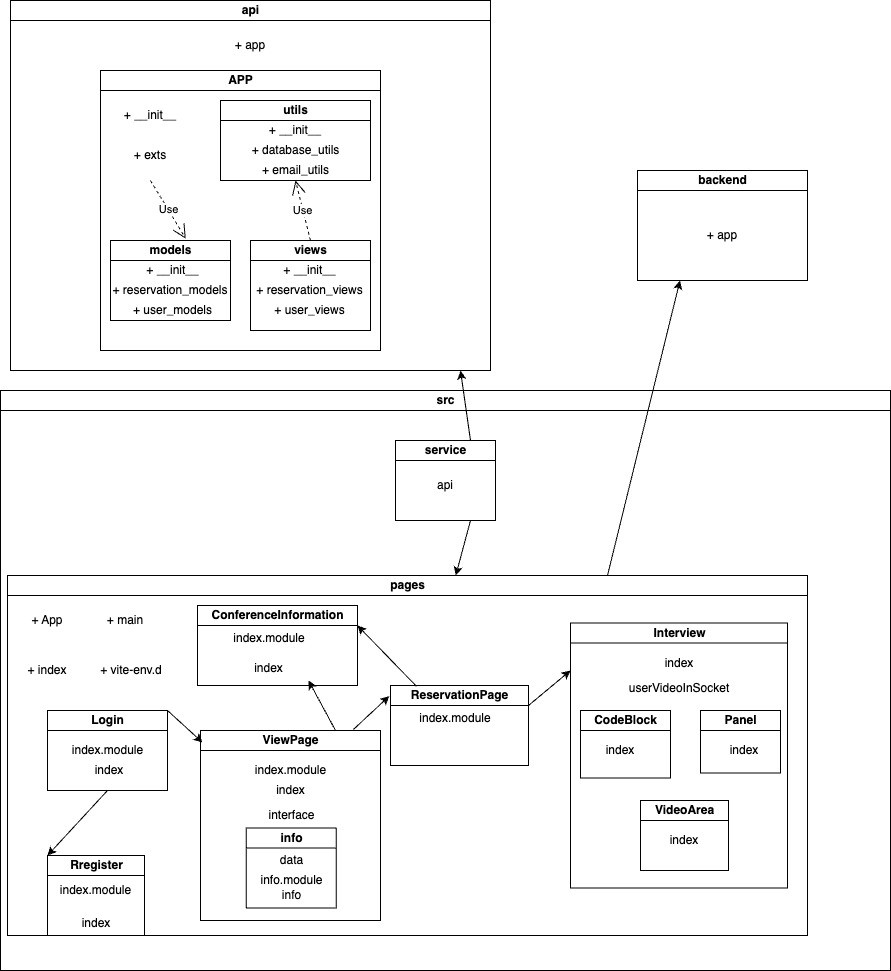

The diagram above was exported from draw.io. Its source (the exported page's mxGraphModel, read from the mxfile embedded in the PNG):
<mxGraphModel dx="1114" dy="878" grid="1" gridSize="10" guides="1" tooltips="1" connect="1" arrows="1" fold="1" page="1" pageScale="1" pageWidth="827" pageHeight="1169" math="0" shadow="0">
  <root>
    <mxCell id="0" />
    <mxCell id="1" parent="0" />
    <mxCell id="dNxyNK7c78bLwvsdeMH5-11" value="api" style="swimlane;html=1;startSize=20;horizontal=1;containerType=tree;glass=0;" parent="1" vertex="1">
      <mxGeometry x="30" y="10" width="480" height="370" as="geometry" />
    </mxCell>
    <mxCell id="3TsCsC1AIo2mzX4hd-DD-5" value="APP" style="swimlane;html=1;startSize=20;horizontal=1;containerType=tree;glass=0;" parent="dNxyNK7c78bLwvsdeMH5-11" vertex="1">
      <mxGeometry x="90" y="70" width="280" height="280" as="geometry" />
    </mxCell>
    <mxCell id="3TsCsC1AIo2mzX4hd-DD-9" value="utils" style="swimlane;html=1;startSize=20;horizontal=1;containerType=tree;glass=0;" parent="3TsCsC1AIo2mzX4hd-DD-5" vertex="1">
      <mxGeometry x="120" y="30" width="150" height="80" as="geometry" />
    </mxCell>
    <mxCell id="3TsCsC1AIo2mzX4hd-DD-33" value="+ __init__" style="text;html=1;strokeColor=none;fillColor=none;align=center;verticalAlign=middle;whiteSpace=wrap;rounded=0;" parent="3TsCsC1AIo2mzX4hd-DD-9" vertex="1">
      <mxGeometry x="41.25" y="20" width="67.5" height="20" as="geometry" />
    </mxCell>
    <mxCell id="3TsCsC1AIo2mzX4hd-DD-34" value="+ database_utils" style="text;html=1;strokeColor=none;fillColor=none;align=center;verticalAlign=middle;whiteSpace=wrap;rounded=0;" parent="3TsCsC1AIo2mzX4hd-DD-9" vertex="1">
      <mxGeometry x="23.75" y="40" width="102.5" height="20" as="geometry" />
    </mxCell>
    <mxCell id="3TsCsC1AIo2mzX4hd-DD-35" value="+ email_utils" style="text;html=1;strokeColor=none;fillColor=none;align=center;verticalAlign=middle;whiteSpace=wrap;rounded=0;" parent="3TsCsC1AIo2mzX4hd-DD-9" vertex="1">
      <mxGeometry x="23.75" y="60" width="102.5" height="20" as="geometry" />
    </mxCell>
    <mxCell id="3TsCsC1AIo2mzX4hd-DD-10" value="views" style="swimlane;html=1;startSize=20;horizontal=1;containerType=tree;glass=0;" parent="3TsCsC1AIo2mzX4hd-DD-5" vertex="1">
      <mxGeometry x="150" y="170" width="120" height="90" as="geometry" />
    </mxCell>
    <mxCell id="3TsCsC1AIo2mzX4hd-DD-36" value="+ __init__" style="text;html=1;strokeColor=none;fillColor=none;align=center;verticalAlign=middle;whiteSpace=wrap;rounded=0;" parent="3TsCsC1AIo2mzX4hd-DD-10" vertex="1">
      <mxGeometry x="27.5" y="20" width="62.5" height="20" as="geometry" />
    </mxCell>
    <mxCell id="3TsCsC1AIo2mzX4hd-DD-37" value="+ reservation_views" style="text;html=1;strokeColor=none;fillColor=none;align=center;verticalAlign=middle;whiteSpace=wrap;rounded=0;" parent="3TsCsC1AIo2mzX4hd-DD-10" vertex="1">
      <mxGeometry x="2.5" y="40" width="112.5" height="20" as="geometry" />
    </mxCell>
    <mxCell id="3TsCsC1AIo2mzX4hd-DD-38" value="+ user_views" style="text;html=1;strokeColor=none;fillColor=none;align=center;verticalAlign=middle;whiteSpace=wrap;rounded=0;" parent="3TsCsC1AIo2mzX4hd-DD-10" vertex="1">
      <mxGeometry x="7.5" y="60" width="102.5" height="20" as="geometry" />
    </mxCell>
    <mxCell id="3TsCsC1AIo2mzX4hd-DD-8" value="models" style="swimlane;html=1;startSize=20;horizontal=1;containerType=tree;glass=0;" parent="3TsCsC1AIo2mzX4hd-DD-5" vertex="1">
      <mxGeometry x="10" y="170" width="120" height="80" as="geometry" />
    </mxCell>
    <mxCell id="3TsCsC1AIo2mzX4hd-DD-28" value="+ __init__" style="text;html=1;strokeColor=none;fillColor=none;align=center;verticalAlign=middle;whiteSpace=wrap;rounded=0;" parent="3TsCsC1AIo2mzX4hd-DD-8" vertex="1">
      <mxGeometry x="30" y="20" width="65" height="20" as="geometry" />
    </mxCell>
    <mxCell id="3TsCsC1AIo2mzX4hd-DD-29" value="+ reservation_models" style="text;html=1;strokeColor=none;fillColor=none;align=center;verticalAlign=middle;whiteSpace=wrap;rounded=0;" parent="3TsCsC1AIo2mzX4hd-DD-8" vertex="1">
      <mxGeometry y="40" width="120" height="20" as="geometry" />
    </mxCell>
    <mxCell id="3TsCsC1AIo2mzX4hd-DD-32" value="+ user_models" style="text;html=1;strokeColor=none;fillColor=none;align=center;verticalAlign=middle;whiteSpace=wrap;rounded=0;" parent="3TsCsC1AIo2mzX4hd-DD-8" vertex="1">
      <mxGeometry x="5" y="60" width="115" height="20" as="geometry" />
    </mxCell>
    <mxCell id="3TsCsC1AIo2mzX4hd-DD-39" value="+ __init__" style="text;html=1;strokeColor=none;fillColor=none;align=center;verticalAlign=middle;whiteSpace=wrap;rounded=0;" parent="3TsCsC1AIo2mzX4hd-DD-5" vertex="1">
      <mxGeometry x="20" y="30" width="60" height="30" as="geometry" />
    </mxCell>
    <mxCell id="3TsCsC1AIo2mzX4hd-DD-40" value="+ exts" style="text;html=1;strokeColor=none;fillColor=none;align=center;verticalAlign=middle;whiteSpace=wrap;rounded=0;" parent="3TsCsC1AIo2mzX4hd-DD-5" vertex="1">
      <mxGeometry x="20" y="70" width="60" height="30" as="geometry" />
    </mxCell>
    <mxCell id="H-A4jolBh55_7suVGhGy-7" value="Use" style="endArrow=open;endSize=12;dashed=1;html=1;rounded=0;exitX=0.5;exitY=0;exitDx=0;exitDy=0;entryX=0.5;entryY=1;entryDx=0;entryDy=0;" parent="3TsCsC1AIo2mzX4hd-DD-5" source="3TsCsC1AIo2mzX4hd-DD-10" target="3TsCsC1AIo2mzX4hd-DD-35" edge="1">
      <mxGeometry width="160" relative="1" as="geometry">
        <mxPoint x="590" y="400" as="sourcePoint" />
        <mxPoint x="750" y="400" as="targetPoint" />
      </mxGeometry>
    </mxCell>
    <mxCell id="3TsCsC1AIo2mzX4hd-DD-7" value="+ app" style="text;html=1;strokeColor=none;fillColor=none;align=center;verticalAlign=middle;whiteSpace=wrap;rounded=0;" parent="dNxyNK7c78bLwvsdeMH5-11" vertex="1">
      <mxGeometry x="210" y="30" width="60" height="30" as="geometry" />
    </mxCell>
    <mxCell id="3TsCsC1AIo2mzX4hd-DD-2" value="backend" style="swimlane;html=1;startSize=20;horizontal=1;containerType=tree;glass=0;" parent="1" vertex="1">
      <mxGeometry x="657" y="180" width="170" height="110" as="geometry" />
    </mxCell>
    <mxCell id="3TsCsC1AIo2mzX4hd-DD-12" value="+ app" style="text;html=1;strokeColor=none;fillColor=none;align=center;verticalAlign=middle;whiteSpace=wrap;rounded=0;" parent="3TsCsC1AIo2mzX4hd-DD-2" vertex="1">
      <mxGeometry x="55" y="50" width="60" height="30" as="geometry" />
    </mxCell>
    <mxCell id="3TsCsC1AIo2mzX4hd-DD-4" value="src" style="swimlane;html=1;startSize=20;horizontal=1;containerType=tree;glass=0;" parent="1" vertex="1">
      <mxGeometry x="20" y="400" width="890" height="580" as="geometry" />
    </mxCell>
    <mxCell id="3TsCsC1AIo2mzX4hd-DD-16" value="pages" style="swimlane;html=1;startSize=20;horizontal=1;containerType=tree;glass=0;" parent="3TsCsC1AIo2mzX4hd-DD-4" vertex="1">
      <mxGeometry x="7" y="185" width="800" height="360" as="geometry" />
    </mxCell>
    <mxCell id="3TsCsC1AIo2mzX4hd-DD-20" value="ConferenceInformation" style="swimlane;html=1;startSize=20;horizontal=1;containerType=tree;glass=0;" parent="3TsCsC1AIo2mzX4hd-DD-16" vertex="1">
      <mxGeometry x="190" y="30" width="160" height="80" as="geometry" />
    </mxCell>
    <mxCell id="3TsCsC1AIo2mzX4hd-DD-45" value="index.module" style="text;html=1;strokeColor=none;fillColor=none;align=center;verticalAlign=middle;whiteSpace=wrap;rounded=0;" parent="3TsCsC1AIo2mzX4hd-DD-20" vertex="1">
      <mxGeometry x="22.5" y="25" width="98" height="15" as="geometry" />
    </mxCell>
    <mxCell id="3TsCsC1AIo2mzX4hd-DD-46" value="index" style="text;html=1;strokeColor=none;fillColor=none;align=center;verticalAlign=middle;whiteSpace=wrap;rounded=0;" parent="3TsCsC1AIo2mzX4hd-DD-20" vertex="1">
      <mxGeometry x="32" y="50" width="79" height="25" as="geometry" />
    </mxCell>
    <mxCell id="3TsCsC1AIo2mzX4hd-DD-21" value="Interview" style="swimlane;html=1;startSize=20;horizontal=1;containerType=tree;glass=0;" parent="3TsCsC1AIo2mzX4hd-DD-16" vertex="1">
      <mxGeometry x="563" y="47.5" width="217" height="265" as="geometry" />
    </mxCell>
    <mxCell id="3TsCsC1AIo2mzX4hd-DD-67" value="index" style="text;html=1;strokeColor=none;fillColor=none;align=center;verticalAlign=middle;whiteSpace=wrap;rounded=0;" parent="3TsCsC1AIo2mzX4hd-DD-21" vertex="1">
      <mxGeometry x="76.75" y="27.5" width="63.5" height="25" as="geometry" />
    </mxCell>
    <mxCell id="3TsCsC1AIo2mzX4hd-DD-68" value="userVideoInSocket" style="text;html=1;strokeColor=none;fillColor=none;align=center;verticalAlign=middle;whiteSpace=wrap;rounded=0;" parent="3TsCsC1AIo2mzX4hd-DD-21" vertex="1">
      <mxGeometry x="43.5" y="52.5" width="130" height="25" as="geometry" />
    </mxCell>
    <mxCell id="3TsCsC1AIo2mzX4hd-DD-69" value="CodeBlock" style="swimlane;html=1;startSize=20;horizontal=1;containerType=tree;glass=0;" parent="3TsCsC1AIo2mzX4hd-DD-21" vertex="1">
      <mxGeometry x="10" y="87.5" width="90" height="67.5" as="geometry" />
    </mxCell>
    <mxCell id="3TsCsC1AIo2mzX4hd-DD-70" value="index" style="text;html=1;strokeColor=none;fillColor=none;align=center;verticalAlign=middle;whiteSpace=wrap;rounded=0;" parent="3TsCsC1AIo2mzX4hd-DD-69" vertex="1">
      <mxGeometry x="4.5" y="27.5" width="70" height="25" as="geometry" />
    </mxCell>
    <mxCell id="3TsCsC1AIo2mzX4hd-DD-71" value="Panel" style="swimlane;html=1;startSize=20;horizontal=1;containerType=tree;glass=0;" parent="3TsCsC1AIo2mzX4hd-DD-21" vertex="1">
      <mxGeometry x="130" y="87.5" width="80" height="62.5" as="geometry" />
    </mxCell>
    <mxCell id="3TsCsC1AIo2mzX4hd-DD-72" value="index" style="text;html=1;strokeColor=none;fillColor=none;align=center;verticalAlign=middle;whiteSpace=wrap;rounded=0;" parent="3TsCsC1AIo2mzX4hd-DD-71" vertex="1">
      <mxGeometry x="9" y="27.5" width="70" height="25" as="geometry" />
    </mxCell>
    <mxCell id="3TsCsC1AIo2mzX4hd-DD-73" value="VideoArea" style="swimlane;html=1;startSize=20;horizontal=1;containerType=tree;glass=0;" parent="3TsCsC1AIo2mzX4hd-DD-21" vertex="1">
      <mxGeometry x="70" y="177.5" width="88" height="70" as="geometry" />
    </mxCell>
    <mxCell id="3TsCsC1AIo2mzX4hd-DD-74" value="index" style="text;html=1;strokeColor=none;fillColor=none;align=center;verticalAlign=middle;whiteSpace=wrap;rounded=0;" parent="3TsCsC1AIo2mzX4hd-DD-73" vertex="1">
      <mxGeometry x="9" y="27.5" width="70" height="25" as="geometry" />
    </mxCell>
    <mxCell id="3TsCsC1AIo2mzX4hd-DD-22" value="Login" style="swimlane;html=1;startSize=20;horizontal=1;containerType=tree;glass=0;" parent="3TsCsC1AIo2mzX4hd-DD-16" vertex="1">
      <mxGeometry x="40" y="135" width="120" height="80" as="geometry" />
    </mxCell>
    <mxCell id="3TsCsC1AIo2mzX4hd-DD-47" value="index.module" style="text;html=1;strokeColor=none;fillColor=none;align=center;verticalAlign=middle;whiteSpace=wrap;rounded=0;" parent="3TsCsC1AIo2mzX4hd-DD-22" vertex="1">
      <mxGeometry x="12.75" y="32.5" width="94.5" height="15" as="geometry" />
    </mxCell>
    <mxCell id="3TsCsC1AIo2mzX4hd-DD-48" value="index" style="text;html=1;strokeColor=none;fillColor=none;align=center;verticalAlign=middle;whiteSpace=wrap;rounded=0;" parent="3TsCsC1AIo2mzX4hd-DD-22" vertex="1">
      <mxGeometry x="30" y="47.5" width="63.5" height="25" as="geometry" />
    </mxCell>
    <mxCell id="3TsCsC1AIo2mzX4hd-DD-27" value="Rregister" style="swimlane;html=1;startSize=20;horizontal=1;containerType=tree;glass=0;" parent="3TsCsC1AIo2mzX4hd-DD-16" vertex="1">
      <mxGeometry x="40" y="280" width="97" height="80" as="geometry" />
    </mxCell>
    <mxCell id="3TsCsC1AIo2mzX4hd-DD-52" value="index" style="text;html=1;strokeColor=none;fillColor=none;align=center;verticalAlign=middle;whiteSpace=wrap;rounded=0;" parent="3TsCsC1AIo2mzX4hd-DD-27" vertex="1">
      <mxGeometry x="10.75" y="55" width="75.5" height="25" as="geometry" />
    </mxCell>
    <mxCell id="3TsCsC1AIo2mzX4hd-DD-53" value="index.module" style="text;html=1;strokeColor=none;fillColor=none;align=center;verticalAlign=middle;whiteSpace=wrap;rounded=0;" parent="3TsCsC1AIo2mzX4hd-DD-27" vertex="1">
      <mxGeometry x="7" y="27.5" width="83" height="15" as="geometry" />
    </mxCell>
    <mxCell id="3TsCsC1AIo2mzX4hd-DD-25" value="ViewPage" style="swimlane;html=1;startSize=20;horizontal=1;containerType=tree;glass=0;" parent="3TsCsC1AIo2mzX4hd-DD-16" vertex="1">
      <mxGeometry x="193" y="155" width="180" height="190" as="geometry" />
    </mxCell>
    <mxCell id="3TsCsC1AIo2mzX4hd-DD-58" value="index.module" style="text;html=1;strokeColor=none;fillColor=none;align=center;verticalAlign=middle;whiteSpace=wrap;rounded=0;" parent="3TsCsC1AIo2mzX4hd-DD-25" vertex="1">
      <mxGeometry x="44.75" y="32.5" width="90.5" height="15" as="geometry" />
    </mxCell>
    <mxCell id="3TsCsC1AIo2mzX4hd-DD-50" value="index" style="text;html=1;strokeColor=none;fillColor=none;align=center;verticalAlign=middle;whiteSpace=wrap;rounded=0;" parent="3TsCsC1AIo2mzX4hd-DD-25" vertex="1">
      <mxGeometry x="49.75" y="47.5" width="80.5" height="25" as="geometry" />
    </mxCell>
    <mxCell id="3TsCsC1AIo2mzX4hd-DD-59" value="interface" style="text;html=1;strokeColor=none;fillColor=none;align=center;verticalAlign=middle;whiteSpace=wrap;rounded=0;" parent="3TsCsC1AIo2mzX4hd-DD-25" vertex="1">
      <mxGeometry x="50.5" y="72.5" width="80.5" height="25" as="geometry" />
    </mxCell>
    <mxCell id="3TsCsC1AIo2mzX4hd-DD-60" value="info" style="swimlane;html=1;startSize=20;horizontal=1;containerType=tree;glass=0;" parent="3TsCsC1AIo2mzX4hd-DD-25" vertex="1">
      <mxGeometry x="45.75" y="97.5" width="90" height="80" as="geometry" />
    </mxCell>
    <mxCell id="3TsCsC1AIo2mzX4hd-DD-61" value="data" style="text;html=1;strokeColor=none;fillColor=none;align=center;verticalAlign=middle;whiteSpace=wrap;rounded=0;" parent="3TsCsC1AIo2mzX4hd-DD-60" vertex="1">
      <mxGeometry x="4.75" y="20" width="80.5" height="25" as="geometry" />
    </mxCell>
    <mxCell id="3TsCsC1AIo2mzX4hd-DD-62" value="info.module" style="text;html=1;strokeColor=none;fillColor=none;align=center;verticalAlign=middle;whiteSpace=wrap;rounded=0;" parent="3TsCsC1AIo2mzX4hd-DD-60" vertex="1">
      <mxGeometry x="4.75" y="40" width="80.5" height="25" as="geometry" />
    </mxCell>
    <mxCell id="3TsCsC1AIo2mzX4hd-DD-63" value="info" style="text;html=1;strokeColor=none;fillColor=none;align=center;verticalAlign=middle;whiteSpace=wrap;rounded=0;" parent="3TsCsC1AIo2mzX4hd-DD-60" vertex="1">
      <mxGeometry x="4.75" y="55" width="80.5" height="25" as="geometry" />
    </mxCell>
    <mxCell id="3TsCsC1AIo2mzX4hd-DD-41" value="+ App" style="text;html=1;strokeColor=none;fillColor=none;align=center;verticalAlign=middle;whiteSpace=wrap;rounded=0;" parent="3TsCsC1AIo2mzX4hd-DD-16" vertex="1">
      <mxGeometry x="10" y="30" width="60" height="30" as="geometry" />
    </mxCell>
    <mxCell id="3TsCsC1AIo2mzX4hd-DD-42" value="+ index" style="text;html=1;strokeColor=none;fillColor=none;align=center;verticalAlign=middle;whiteSpace=wrap;rounded=0;" parent="3TsCsC1AIo2mzX4hd-DD-16" vertex="1">
      <mxGeometry x="10" y="80" width="60" height="30" as="geometry" />
    </mxCell>
    <mxCell id="3TsCsC1AIo2mzX4hd-DD-43" value="+ main" style="text;html=1;strokeColor=none;fillColor=none;align=center;verticalAlign=middle;whiteSpace=wrap;rounded=0;" parent="3TsCsC1AIo2mzX4hd-DD-16" vertex="1">
      <mxGeometry x="88" y="30" width="60" height="30" as="geometry" />
    </mxCell>
    <mxCell id="3TsCsC1AIo2mzX4hd-DD-44" value="+ vite-env.d" style="text;html=1;strokeColor=none;fillColor=none;align=center;verticalAlign=middle;whiteSpace=wrap;rounded=0;" parent="3TsCsC1AIo2mzX4hd-DD-16" vertex="1">
      <mxGeometry x="88" y="80" width="72" height="30" as="geometry" />
    </mxCell>
    <mxCell id="BLzCze9Xunoph4eA9d8y-2" value="" style="endArrow=classic;html=1;rounded=0;exitX=1;exitY=0;exitDx=0;exitDy=0;entryX=0.011;entryY=0.063;entryDx=0;entryDy=0;entryPerimeter=0;" parent="3TsCsC1AIo2mzX4hd-DD-16" source="3TsCsC1AIo2mzX4hd-DD-22" target="3TsCsC1AIo2mzX4hd-DD-25" edge="1">
      <mxGeometry width="50" height="50" relative="1" as="geometry">
        <mxPoint x="653" y="-75" as="sourcePoint" />
        <mxPoint x="703" y="-125" as="targetPoint" />
      </mxGeometry>
    </mxCell>
    <mxCell id="BLzCze9Xunoph4eA9d8y-1" value="" style="endArrow=classic;html=1;rounded=0;entryX=0;entryY=0;entryDx=0;entryDy=0;exitX=0.5;exitY=1;exitDx=0;exitDy=0;" parent="3TsCsC1AIo2mzX4hd-DD-16" source="3TsCsC1AIo2mzX4hd-DD-22" target="3TsCsC1AIo2mzX4hd-DD-27" edge="1">
      <mxGeometry width="50" height="50" relative="1" as="geometry">
        <mxPoint x="163" y="205" as="sourcePoint" />
        <mxPoint x="703" y="-125" as="targetPoint" />
      </mxGeometry>
    </mxCell>
    <mxCell id="3TsCsC1AIo2mzX4hd-DD-26" value="ReservationPage" style="swimlane;html=1;startSize=20;horizontal=1;containerType=tree;glass=0;" parent="3TsCsC1AIo2mzX4hd-DD-16" vertex="1">
      <mxGeometry x="383" y="110" width="138" height="80" as="geometry" />
    </mxCell>
    <mxCell id="3TsCsC1AIo2mzX4hd-DD-49" value="index.module" style="text;html=1;strokeColor=none;fillColor=none;align=center;verticalAlign=middle;whiteSpace=wrap;rounded=0;" parent="3TsCsC1AIo2mzX4hd-DD-26" vertex="1">
      <mxGeometry x="5" y="25" width="120" height="15" as="geometry" />
    </mxCell>
    <mxCell id="BLzCze9Xunoph4eA9d8y-4" value="" style="endArrow=classic;html=1;rounded=0;entryX=1;entryY=1;entryDx=0;entryDy=0;exitX=0.75;exitY=0;exitDx=0;exitDy=0;" parent="3TsCsC1AIo2mzX4hd-DD-16" source="3TsCsC1AIo2mzX4hd-DD-25" target="3TsCsC1AIo2mzX4hd-DD-46" edge="1">
      <mxGeometry width="50" height="50" relative="1" as="geometry">
        <mxPoint x="333" y="145" as="sourcePoint" />
        <mxPoint x="703" y="-125" as="targetPoint" />
      </mxGeometry>
    </mxCell>
    <mxCell id="BLzCze9Xunoph4eA9d8y-5" value="" style="endArrow=classic;html=1;rounded=0;exitX=0.849;exitY=-0.005;exitDx=0;exitDy=0;exitPerimeter=0;entryX=-0.009;entryY=0.132;entryDx=0;entryDy=0;entryPerimeter=0;" parent="3TsCsC1AIo2mzX4hd-DD-16" source="3TsCsC1AIo2mzX4hd-DD-25" target="3TsCsC1AIo2mzX4hd-DD-26" edge="1">
      <mxGeometry width="50" height="50" relative="1" as="geometry">
        <mxPoint x="653" y="-75" as="sourcePoint" />
        <mxPoint x="703" y="-125" as="targetPoint" />
      </mxGeometry>
    </mxCell>
    <mxCell id="BLzCze9Xunoph4eA9d8y-6" value="" style="endArrow=classic;html=1;rounded=0;entryX=1;entryY=0.25;entryDx=0;entryDy=0;exitX=0.188;exitY=0.01;exitDx=0;exitDy=0;exitPerimeter=0;" parent="3TsCsC1AIo2mzX4hd-DD-16" source="3TsCsC1AIo2mzX4hd-DD-26" target="3TsCsC1AIo2mzX4hd-DD-20" edge="1">
      <mxGeometry width="50" height="50" relative="1" as="geometry">
        <mxPoint x="413" y="105" as="sourcePoint" />
        <mxPoint x="703" y="-125" as="targetPoint" />
      </mxGeometry>
    </mxCell>
    <mxCell id="3TsCsC1AIo2mzX4hd-DD-17" value="service" style="swimlane;html=1;startSize=20;horizontal=1;containerType=tree;glass=0;" parent="3TsCsC1AIo2mzX4hd-DD-4" vertex="1">
      <mxGeometry x="395" y="50" width="100" height="80" as="geometry" />
    </mxCell>
    <mxCell id="BLzCze9Xunoph4eA9d8y-14" value="api" style="text;html=1;strokeColor=none;fillColor=none;align=center;verticalAlign=middle;whiteSpace=wrap;rounded=0;" parent="3TsCsC1AIo2mzX4hd-DD-17" vertex="1">
      <mxGeometry x="20" y="30" width="60" height="30" as="geometry" />
    </mxCell>
    <mxCell id="BLzCze9Xunoph4eA9d8y-9" value="" style="endArrow=classic;html=1;rounded=0;exitX=0.75;exitY=1;exitDx=0;exitDy=0;" parent="3TsCsC1AIo2mzX4hd-DD-4" source="3TsCsC1AIo2mzX4hd-DD-17" target="3TsCsC1AIo2mzX4hd-DD-16" edge="1">
      <mxGeometry width="50" height="50" relative="1" as="geometry">
        <mxPoint x="500" y="130" as="sourcePoint" />
        <mxPoint x="710" y="60" as="targetPoint" />
      </mxGeometry>
    </mxCell>
    <mxCell id="H-A4jolBh55_7suVGhGy-1" value="Use" style="endArrow=open;endSize=12;dashed=1;html=1;rounded=0;entryX=0.627;entryY=-0.023;entryDx=0;entryDy=0;entryPerimeter=0;" parent="1" target="3TsCsC1AIo2mzX4hd-DD-8" edge="1">
      <mxGeometry width="160" relative="1" as="geometry">
        <mxPoint x="170" y="190" as="sourcePoint" />
        <mxPoint x="780" y="480" as="targetPoint" />
      </mxGeometry>
    </mxCell>
    <mxCell id="BLzCze9Xunoph4eA9d8y-7" value="" style="endArrow=classic;html=1;rounded=0;exitX=1;exitY=0.25;exitDx=0;exitDy=0;" parent="1" source="3TsCsC1AIo2mzX4hd-DD-26" edge="1">
      <mxGeometry width="50" height="50" relative="1" as="geometry">
        <mxPoint x="680" y="510" as="sourcePoint" />
        <mxPoint x="590" y="680" as="targetPoint" />
      </mxGeometry>
    </mxCell>
    <mxCell id="BLzCze9Xunoph4eA9d8y-11" value="" style="endArrow=classic;html=1;rounded=0;exitX=0.75;exitY=0;exitDx=0;exitDy=0;" parent="1" source="3TsCsC1AIo2mzX4hd-DD-17" edge="1">
      <mxGeometry width="50" height="50" relative="1" as="geometry">
        <mxPoint x="680" y="510" as="sourcePoint" />
        <mxPoint x="480" y="380" as="targetPoint" />
      </mxGeometry>
    </mxCell>
    <mxCell id="BLzCze9Xunoph4eA9d8y-12" value="" style="endArrow=classic;html=1;rounded=0;exitX=0.75;exitY=0;exitDx=0;exitDy=0;entryX=0.25;entryY=1;entryDx=0;entryDy=0;" parent="1" source="3TsCsC1AIo2mzX4hd-DD-16" target="3TsCsC1AIo2mzX4hd-DD-2" edge="1">
      <mxGeometry width="50" height="50" relative="1" as="geometry">
        <mxPoint x="680" y="510" as="sourcePoint" />
        <mxPoint x="730" y="460" as="targetPoint" />
      </mxGeometry>
    </mxCell>
  </root>
</mxGraphModel>